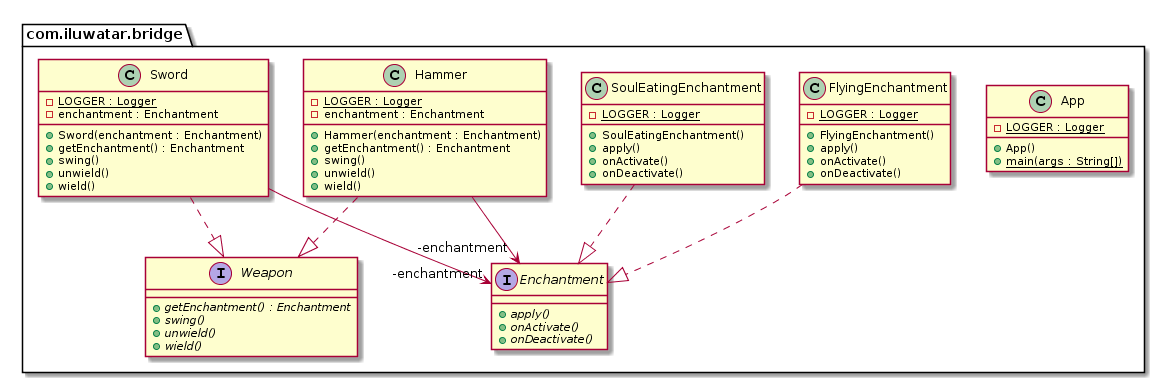

The diagram above was rendered by PlantUML. Its source (embedded in the PNG):
@startuml
package com.iluwatar.bridge {
  class App {
    - LOGGER : Logger {static}
    + App()
    + main(args : String[]) {static}
  }
  interface Enchantment {
    + apply() {abstract}
    + onActivate() {abstract}
    + onDeactivate() {abstract}
  }
  class FlyingEnchantment {
    - LOGGER : Logger {static}
    + FlyingEnchantment()
    + apply()
    + onActivate()
    + onDeactivate()
  }
  class Hammer {
    - LOGGER : Logger {static}
    - enchantment : Enchantment
    + Hammer(enchantment : Enchantment)
    + getEnchantment() : Enchantment
    + swing()
    + unwield()
    + wield()
  }
  class SoulEatingEnchantment {
    - LOGGER : Logger {static}
    + SoulEatingEnchantment()
    + apply()
    + onActivate()
    + onDeactivate()
  }
  class Sword {
    - LOGGER : Logger {static}
    - enchantment : Enchantment
    + Sword(enchantment : Enchantment)
    + getEnchantment() : Enchantment
    + swing()
    + unwield()
    + wield()
  }
  interface Weapon {
    + getEnchantment() : Enchantment {abstract}
    + swing() {abstract}
    + unwield() {abstract}
    + wield() {abstract}
  }
}
Sword -->  "-enchantment" Enchantment
Hammer -->  "-enchantment" Enchantment
FlyingEnchantment ..|> Enchantment 
Hammer ..|> Weapon 
SoulEatingEnchantment ..|> Enchantment 
Sword ..|> Weapon
@enduml